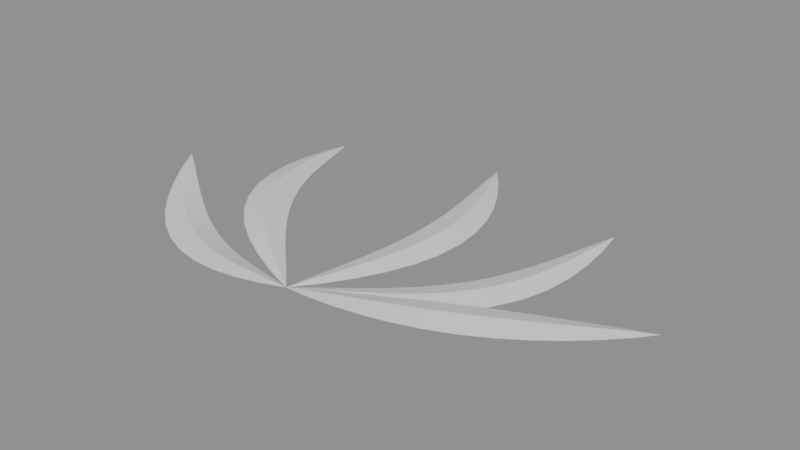 # Source: BE_FxAirfrontFan.blend  (saved by Blender 5.2.45; exported with 4.5.12 LTS)
import bpy
from mathutils import Matrix  # noqa: F401  (used for matrix-valued properties, if any)

bpy.ops.wm.read_factory_settings(use_empty=True)
scene = bpy.context.scene
scene.name = 'FxAirfrontFan'

# ---- materials (node trees are filled in below, after node groups)
mat_be_fxairfrontfan_white = bpy.data.materials.new('BE_FxAirfrontFan_White')

# ---- material node trees
mat_be_fxairfrontfan_white.use_nodes = True; mat_be_fxairfrontfan_white.node_tree.nodes.clear()
_N = mat_be_fxairfrontfan_white.node_tree.nodes; _L = mat_be_fxairfrontfan_white.node_tree.links
n0 = _N.new('ShaderNodeBsdfPrincipled'); n0.name = 'Principled BSDF'; n0.location = (-200, 100)
n0.inputs[10].default_value = 0.005
n1 = _N.new('ShaderNodeOutputMaterial'); n1.name = 'Material Output'; n1.location = (200, 100)
_L.new(n0.outputs[0], n1.inputs[0])
n1.is_active_output = True

# ---- meshes
me_be_fxairfrontfan_mesh = bpy.data.meshes.new('BE_FxAirfrontFan_Mesh')
me_be_fxairfrontfan_mesh.from_pydata([(0.0, -4.313, 0.0), (-0.83, -4.44, -0.1165), (-0.81, -4.246, -0.0498), (-0.7899, -4.051, -0.1165), (-0.81, -4.246, -0.1831), (-1.658, -4.5, -0.225), (-1.61, -4.161, -0.126), (-1.562, -3.822, -0.225), (-1.61, -4.161, -0.324), (-2.485, -4.493, -0.3182), (-2.392, -4.042, -0.1964), (-2.298, -3.591, -0.3182), (-2.392, -4.042, -0.44), (-3.303, -4.4, -0.3897), (-3.146, -3.875, -0.2521), (-2.989, -3.349, -0.3897), (-3.146, -3.875, -0.5273), (-4.1, -4.206, -0.4347), (-3.868, -3.648, -0.2878), (-3.636, -3.09, -0.4347), (-3.868, -3.648, -0.5816), (-4.857, -3.904, -0.45), (-4.554, -3.356, -0.3), (-4.25, -2.809, -0.45), (-4.554, -3.356, -0.6), (-5.555, -3.495, -0.4347), (-5.201, -2.996, -0.2878), (-4.848, -2.498, -0.4347), (-5.201, -2.996, -0.5816), (-6.181, -2.993, -0.3897), (-5.813, -2.571, -0.2521), (-5.445, -2.148, -0.3897), (-5.813, -2.571, -0.5273), (-6.731, -2.417, -0.3182), (-6.392, -2.086, -0.1964), (-6.052, -1.755, -0.3182), (-6.392, -2.086, -0.44), (-7.212, -1.785, -0.225), (-6.944, -1.553, -0.126), (-6.675, -1.322, -0.225), (-6.944, -1.553, -0.324), (-7.635, -1.114, -0.1165), (-7.477, -0.9864, -0.0498), (-7.318, -0.8594, -0.1165), (-7.477, -0.9864, -0.1831), (-8.0, -0.402, -5.511e-17), (0.0, -4.313, 0.0), (-0.8265, -4.036, 0.05176), (-0.7104, -3.873, 0.1184), (-0.5942, -3.711, 0.05176), (-0.7104, -3.873, -0.0149), (-1.615, -3.697, 0.1), (-1.4, -3.421, 0.199), (-1.184, -3.145, 0.1), (-1.4, -3.421, 0.001037), (-2.362, -3.298, 0.1414), (-2.048, -2.946, 0.2633), (-1.733, -2.594, 0.1414), (-2.048, -2.946, 0.01958), (-3.051, -2.822, 0.1732), (-2.638, -2.437, 0.3108), (-2.225, -2.053, 0.1732), (-2.638, -2.437, 0.03561), (-3.657, -2.26, 0.1932), (-3.157, -1.889, 0.3401), (-2.657, -1.517, 0.1932), (-3.157, -1.889, 0.04627), (-4.158, -1.615, 0.2), (-3.597, -1.295, 0.35), (-3.035, -0.9745, 0.2), (-3.597, -1.295, 0.05), (-4.537, -0.8991, 0.1932), (-3.955, -0.6538, 0.3401), (-3.373, -0.4084, 0.1932), (-3.955, -0.6538, 0.04627), (-4.787, -0.1345, 0.1732), (-4.234, 0.03217, 0.3108), (-3.68, 0.1988, 0.1732), (-4.234, 0.03217, 0.03561), (-4.919, 0.6589, 0.1414), (-4.441, 0.7586, 0.2633), (-3.964, 0.8583, 0.1414), (-4.441, 0.7586, 0.01958), (-4.951, 1.466, 0.1), (-4.591, 1.518, 0.199), (-4.231, 1.57, 0.1), (-4.591, 1.518, 0.001037), (-4.906, 2.279, 0.05176), (-4.7, 2.301, 0.1184), (-4.493, 2.323, 0.05176), (-4.7, 2.301, -0.0149), (-4.787, 3.096, 2.449e-17), (0.0, -4.313, 0.0), (0.1308, -3.505, 0.0), (0.3238, -3.579, 0.06666), (0.5169, -3.652, 0.0), (0.3238, -3.579, -0.06666), (0.283, -2.728, 0.0), (0.6256, -2.844, 0.09896), (0.9682, -2.961, 0.0), (0.6256, -2.844, -0.09896), (0.4156, -1.979, 0.0), (0.8847, -2.11, 0.1218), (1.354, -2.24, 0.0), (0.8847, -2.11, -0.1218), (0.5146, -1.264, 0.0), (1.084, -1.375, 0.1376), (1.653, -1.487, 0.0), (1.084, -1.375, -0.1376), (0.5745, -0.5765, 0.0), (1.209, -0.641, 0.1469), (1.843, -0.7056, 0.0), (1.209, -0.641, -0.1469), (0.5943, 0.09341, 0.0), (1.251, 0.09341, 0.15), (1.908, 0.09341, 0.0), (1.251, 0.09341, -0.15), (0.5745, 0.7633, 0.0), (1.209, 0.8278, 0.1469), (1.843, 0.8924, 0.0), (1.209, 0.8278, -0.1469), (0.5146, 1.45, 0.0), (1.084, 1.562, 0.1376), (1.653, 1.674, 0.0), (1.084, 1.562, -0.1376), (0.4156, 2.166, 0.0), (0.8847, 2.297, 0.1218), (1.354, 2.427, 0.0), (0.8847, 2.297, -0.1218), (0.283, 2.914, 0.0), (0.6256, 3.031, 0.09896), (0.9682, 3.148, 0.0), (0.6256, 3.031, -0.09896), (0.1308, 3.692, 0.0), (0.3238, 3.766, 0.06666), (0.5169, 3.839, 0.0), (0.3238, 3.766, -0.06666), (1.532e-16, 4.5, 0.0), (0.0, -4.313, 0.0), (0.5942, -3.711, -0.05176), (0.7104, -3.873, 0.0149), (0.8265, -4.036, -0.05176), (0.7104, -3.873, -0.1184), (1.184, -3.145, -0.1), (1.4, -3.421, -0.001037), (1.615, -3.697, -0.1), (1.4, -3.421, -0.199), (1.733, -2.594, -0.1414), (2.048, -2.946, -0.01958), (2.362, -3.298, -0.1414), (2.048, -2.946, -0.2633), (2.225, -2.053, -0.1732), (2.638, -2.437, -0.03561), (3.051, -2.822, -0.1732), (2.638, -2.437, -0.3108), (2.657, -1.517, -0.1932), (3.157, -1.889, -0.04627), (3.657, -2.26, -0.1932), (3.157, -1.889, -0.3401), (3.035, -0.9745, -0.2), (3.597, -1.295, -0.05), (4.158, -1.615, -0.2), (3.597, -1.295, -0.35), (3.373, -0.4084, -0.1932), (3.955, -0.6538, -0.04627), (4.537, -0.8991, -0.1932), (3.955, -0.6538, -0.3401), (3.68, 0.1988, -0.1732), (4.234, 0.03217, -0.03561), (4.787, -0.1345, -0.1732), (4.234, 0.03217, -0.3108), (3.964, 0.8583, -0.1414), (4.441, 0.7586, -0.01958), (4.919, 0.6589, -0.1414), (4.441, 0.7586, -0.2633), (4.231, 1.57, -0.1), (4.591, 1.518, -0.001037), (4.951, 1.466, -0.1), (4.591, 1.518, -0.199), (4.493, 2.323, -0.05176), (4.7, 2.301, 0.0149), (4.906, 2.279, -0.05176), (4.7, 2.301, -0.1184), (4.787, 3.096, -2.449e-17), (0.0, -4.313, 0.0), (0.7899, -4.051, 0.1165), (0.81, -4.246, 0.1831), (0.83, -4.44, 0.1165), (0.81, -4.246, 0.0498), (1.562, -3.822, 0.225), (1.61, -4.161, 0.324), (1.658, -4.5, 0.225), (1.61, -4.161, 0.126), (2.298, -3.591, 0.3182), (2.392, -4.042, 0.44), (2.485, -4.493, 0.3182), (2.392, -4.042, 0.1964), (2.989, -3.349, 0.3897), (3.146, -3.875, 0.5273), (3.303, -4.4, 0.3897), (3.146, -3.875, 0.2521), (3.636, -3.09, 0.4347), (3.868, -3.648, 0.5816), (4.1, -4.206, 0.4347), (3.868, -3.648, 0.2878), (4.25, -2.809, 0.45), (4.554, -3.356, 0.6), (4.857, -3.904, 0.45), (4.554, -3.356, 0.3), (4.848, -2.498, 0.4347), (5.201, -2.996, 0.5816), (5.555, -3.495, 0.4347), (5.201, -2.996, 0.2878), (5.445, -2.148, 0.3897), (5.813, -2.571, 0.5273), (6.181, -2.993, 0.3897), (5.813, -2.571, 0.2521), (6.052, -1.755, 0.3182), (6.392, -2.086, 0.44), (6.731, -2.417, 0.3182), (6.392, -2.086, 0.1964), (6.675, -1.322, 0.225), (6.944, -1.553, 0.324), (7.212, -1.785, 0.225), (6.944, -1.553, 0.126), (7.318, -0.8594, 0.1165), (7.477, -0.9864, 0.1831), (7.635, -1.114, 0.1165), (7.477, -0.9864, 0.0498), (8.0, -0.402, 5.511e-17)], [], [(0, 2, 1), (45, 41, 42), (0, 3, 2), (45, 42, 43), (0, 4, 3), (45, 43, 44), (0, 1, 4), (45, 44, 41), (1, 2, 6), (1, 6, 5), (2, 3, 7), (2, 7, 6), (3, 4, 8), (3, 8, 7), (4, 1, 5), (4, 5, 8), (5, 6, 10), (5, 10, 9), (6, 7, 11), (6, 11, 10), (7, 8, 12), (7, 12, 11), (8, 5, 9), (8, 9, 12), (9, 10, 14), (9, 14, 13), (10, 11, 15), (10, 15, 14), (11, 12, 16), (11, 16, 15), (12, 9, 13), (12, 13, 16), (13, 14, 18), (13, 18, 17), (14, 15, 19), (14, 19, 18), (15, 16, 20), (15, 20, 19), (16, 13, 17), (16, 17, 20), (17, 18, 22), (17, 22, 21), (18, 19, 23), (18, 23, 22), (19, 20, 24), (19, 24, 23), (20, 17, 21), (20, 21, 24), (21, 22, 26), (21, 26, 25), (22, 23, 27), (22, 27, 26), (23, 24, 28), (23, 28, 27), (24, 21, 25), (24, 25, 28), (25, 26, 30), (25, 30, 29), (26, 27, 31), (26, 31, 30), (27, 28, 32), (27, 32, 31), (28, 25, 29), (28, 29, 32), (29, 30, 34), (29, 34, 33), (30, 31, 35), (30, 35, 34), (31, 32, 36), (31, 36, 35), (32, 29, 33), (32, 33, 36), (33, 34, 38), (33, 38, 37), (34, 35, 39), (34, 39, 38), (35, 36, 40), (35, 40, 39), (36, 33, 37), (36, 37, 40), (37, 38, 42), (37, 42, 41), (38, 39, 43), (38, 43, 42), (39, 40, 44), (39, 44, 43), (40, 37, 41), (40, 41, 44), (46, 48, 47), (91, 87, 88), (46, 49, 48), (91, 88, 89), (46, 50, 49), (91, 89, 90), (46, 47, 50), (91, 90, 87), (47, 48, 52), (47, 52, 51), (48, 49, 53), (48, 53, 52), (49, 50, 54), (49, 54, 53), (50, 47, 51), (50, 51, 54), (51, 52, 56), (51, 56, 55), (52, 53, 57), (52, 57, 56), (53, 54, 58), (53, 58, 57), (54, 51, 55), (54, 55, 58), (55, 56, 60), (55, 60, 59), (56, 57, 61), (56, 61, 60), (57, 58, 62), (57, 62, 61), (58, 55, 59), (58, 59, 62), (59, 60, 64), (59, 64, 63), (60, 61, 65), (60, 65, 64), (61, 62, 66), (61, 66, 65), (62, 59, 63), (62, 63, 66), (63, 64, 68), (63, 68, 67), (64, 65, 69), (64, 69, 68), (65, 66, 70), (65, 70, 69), (66, 63, 67), (66, 67, 70), (67, 68, 72), (67, 72, 71), (68, 69, 73), (68, 73, 72), (69, 70, 74), (69, 74, 73), (70, 67, 71), (70, 71, 74), (71, 72, 76), (71, 76, 75), (72, 73, 77), (72, 77, 76), (73, 74, 78), (73, 78, 77), (74, 71, 75), (74, 75, 78), (75, 76, 80), (75, 80, 79), (76, 77, 81), (76, 81, 80), (77, 78, 82), (77, 82, 81), (78, 75, 79), (78, 79, 82), (79, 80, 84), (79, 84, 83), (80, 81, 85), (80, 85, 84), (81, 82, 86), (81, 86, 85), (82, 79, 83), (82, 83, 86), (83, 84, 88), (83, 88, 87), (84, 85, 89), (84, 89, 88), (85, 86, 90), (85, 90, 89), (86, 83, 87), (86, 87, 90), (92, 94, 93), (137, 133, 134), (92, 95, 94), (137, 134, 135), (92, 96, 95), (137, 135, 136), (92, 93, 96), (137, 136, 133), (93, 94, 98), (93, 98, 97), (94, 95, 99), (94, 99, 98), (95, 96, 100), (95, 100, 99), (96, 93, 97), (96, 97, 100), (97, 98, 102), (97, 102, 101), (98, 99, 103), (98, 103, 102), (99, 100, 104), (99, 104, 103), (100, 97, 101), (100, 101, 104), (101, 102, 106), (101, 106, 105), (102, 103, 107), (102, 107, 106), (103, 104, 108), (103, 108, 107), (104, 101, 105), (104, 105, 108), (105, 106, 110), (105, 110, 109), (106, 107, 111), (106, 111, 110), (107, 108, 112), (107, 112, 111), (108, 105, 109), (108, 109, 112), (109, 110, 114), (109, 114, 113), (110, 111, 115), (110, 115, 114), (111, 112, 116), (111, 116, 115), (112, 109, 113), (112, 113, 116), (113, 114, 118), (113, 118, 117), (114, 115, 119), (114, 119, 118), (115, 116, 120), (115, 120, 119), (116, 113, 117), (116, 117, 120), (117, 118, 122), (117, 122, 121), (118, 119, 123), (118, 123, 122), (119, 120, 124), (119, 124, 123), (120, 117, 121), (120, 121, 124), (121, 122, 126), (121, 126, 125), (122, 123, 127), (122, 127, 126), (123, 124, 128), (123, 128, 127), (124, 121, 125), (124, 125, 128), (125, 126, 130), (125, 130, 129), (126, 127, 131), (126, 131, 130), (127, 128, 132), (127, 132, 131), (128, 125, 129), (128, 129, 132), (129, 130, 134), (129, 134, 133), (130, 131, 135), (130, 135, 134), (131, 132, 136), (131, 136, 135), (132, 129, 133), (132, 133, 136), (138, 140, 139), (183, 179, 180), (138, 141, 140), (183, 180, 181), (138, 142, 141), (183, 181, 182), (138, 139, 142), (183, 182, 179), (139, 140, 144), (139, 144, 143), (140, 141, 145), (140, 145, 144), (141, 142, 146), (141, 146, 145), (142, 139, 143), (142, 143, 146), (143, 144, 148), (143, 148, 147), (144, 145, 149), (144, 149, 148), (145, 146, 150), (145, 150, 149), (146, 143, 147), (146, 147, 150), (147, 148, 152), (147, 152, 151), (148, 149, 153), (148, 153, 152), (149, 150, 154), (149, 154, 153), (150, 147, 151), (150, 151, 154), (151, 152, 156), (151, 156, 155), (152, 153, 157), (152, 157, 156), (153, 154, 158), (153, 158, 157), (154, 151, 155), (154, 155, 158), (155, 156, 160), (155, 160, 159), (156, 157, 161), (156, 161, 160), (157, 158, 162), (157, 162, 161), (158, 155, 159), (158, 159, 162), (159, 160, 164), (159, 164, 163), (160, 161, 165), (160, 165, 164), (161, 162, 166), (161, 166, 165), (162, 159, 163), (162, 163, 166), (163, 164, 168), (163, 168, 167), (164, 165, 169), (164, 169, 168), (165, 166, 170), (165, 170, 169), (166, 163, 167), (166, 167, 170), (167, 168, 172), (167, 172, 171), (168, 169, 173), (168, 173, 172), (169, 170, 174), (169, 174, 173), (170, 167, 171), (170, 171, 174), (171, 172, 176), (171, 176, 175), (172, 173, 177), (172, 177, 176), (173, 174, 178), (173, 178, 177), (174, 171, 175), (174, 175, 178), (175, 176, 180), (175, 180, 179), (176, 177, 181), (176, 181, 180), (177, 178, 182), (177, 182, 181), (178, 175, 179), (178, 179, 182), (184, 186, 185), (229, 225, 226), (184, 187, 186), (229, 226, 227), (184, 188, 187), (229, 227, 228), (184, 185, 188), (229, 228, 225), (185, 186, 190), (185, 190, 189), (186, 187, 191), (186, 191, 190), (187, 188, 192), (187, 192, 191), (188, 185, 189), (188, 189, 192), (189, 190, 194), (189, 194, 193), (190, 191, 195), (190, 195, 194), (191, 192, 196), (191, 196, 195), (192, 189, 193), (192, 193, 196), (193, 194, 198), (193, 198, 197), (194, 195, 199), (194, 199, 198), (195, 196, 200), (195, 200, 199), (196, 193, 197), (196, 197, 200), (197, 198, 202), (197, 202, 201), (198, 199, 203), (198, 203, 202), (199, 200, 204), (199, 204, 203), (200, 197, 201), (200, 201, 204), (201, 202, 206), (201, 206, 205), (202, 203, 207), (202, 207, 206), (203, 204, 208), (203, 208, 207), (204, 201, 205), (204, 205, 208), (205, 206, 210), (205, 210, 209), (206, 207, 211), (206, 211, 210), (207, 208, 212), (207, 212, 211), (208, 205, 209), (208, 209, 212), (209, 210, 214), (209, 214, 213), (210, 211, 215), (210, 215, 214), (211, 212, 216), (211, 216, 215), (212, 209, 213), (212, 213, 216), (213, 214, 218), (213, 218, 217), (214, 215, 219), (214, 219, 218), (215, 216, 220), (215, 220, 219), (216, 213, 217), (216, 217, 220), (217, 218, 222), (217, 222, 221), (218, 219, 223), (218, 223, 222), (219, 220, 224), (219, 224, 223), (220, 217, 221), (220, 221, 224), (221, 222, 226), (221, 226, 225), (222, 223, 227), (222, 227, 226), (223, 224, 228), (223, 228, 227), (224, 221, 225), (224, 225, 228)])
me_be_fxairfrontfan_mesh.materials.append(mat_be_fxairfrontfan_white)
me_be_fxairfrontfan_mesh.update()

# ---- objects
ob_be_fxairfrontfan = bpy.data.objects.new('BE_FxAirfrontFan', me_be_fxairfrontfan_mesh)

# ---- transforms, parenting, visibility, modifiers, constraints
ob_be_fxairfrontfan.location = (0.0, 0.0, 0.0)

# ---- collection membership
scene.collection.objects.link(ob_be_fxairfrontfan)

# ---- scene / render settings (as saved in the file)
scene.frame_start = 1; scene.frame_end = 250; scene.frame_set(1)
scene.render.engine = 'BLENDER_EEVEE_NEXT'
scene.render.image_settings.exr_codec = 'NONE'
scene.render.use_bake_clear = False
scene.render.bake_margin = 0
scene.render.bake_bias = 0.0
scene.render.bake_samples = 0
scene.render.simplify_subdivision_render = 0
scene.render.simplify_child_particles_render = 0.0
scene.render.compositor_device = 'GPU'
scene.eevee.use_volume_custom_range = False
scene.eevee.gtao_distance = 0.0
scene.eevee.use_fast_gi = False
scene.eevee.fast_gi_thickness_near = 0.1
scene.eevee.fast_gi_thickness_far = 0.0
scene.eevee.ray_tracing_options.screen_trace_thickness = 0.1
bpy.context.view_layer.update()

# ---- added for rendering (the .blend has no active camera and no usable light): camera, sun + grey world if the file has none
cam_auto = bpy.data.cameras.new('AutoCamera')
cam_auto.lens = 50.0
cam_auto.sensor_width = 36.0
cam_auto.clip_end = 1000.0
ob_auto_camera = bpy.data.objects.new('AutoCamera', cam_auto)
scene.collection.objects.link(ob_auto_camera)
ob_auto_camera.location = (17.0211, -20.4253, 13.6169)
ob_auto_camera.rotation_euler = (1.09748, -7.21219e-08, 0.694738)
scene.camera = ob_auto_camera
light_auto_sun = bpy.data.lights.new('AutoSun', 'SUN')
light_auto_sun.energy = 3.0
light_auto_sun.angle = 0.0523599
ob_auto_sun = bpy.data.objects.new('AutoSun', light_auto_sun)
scene.collection.objects.link(ob_auto_sun)
ob_auto_sun.rotation_euler = (0.872665, 0.174533, 0.523599)
if scene.world is None:
    world_auto = bpy.data.worlds.new('AutoWorld')
    world_auto.color = (0.3, 0.3, 0.3)
    scene.world = world_auto
bpy.context.view_layer.update()
